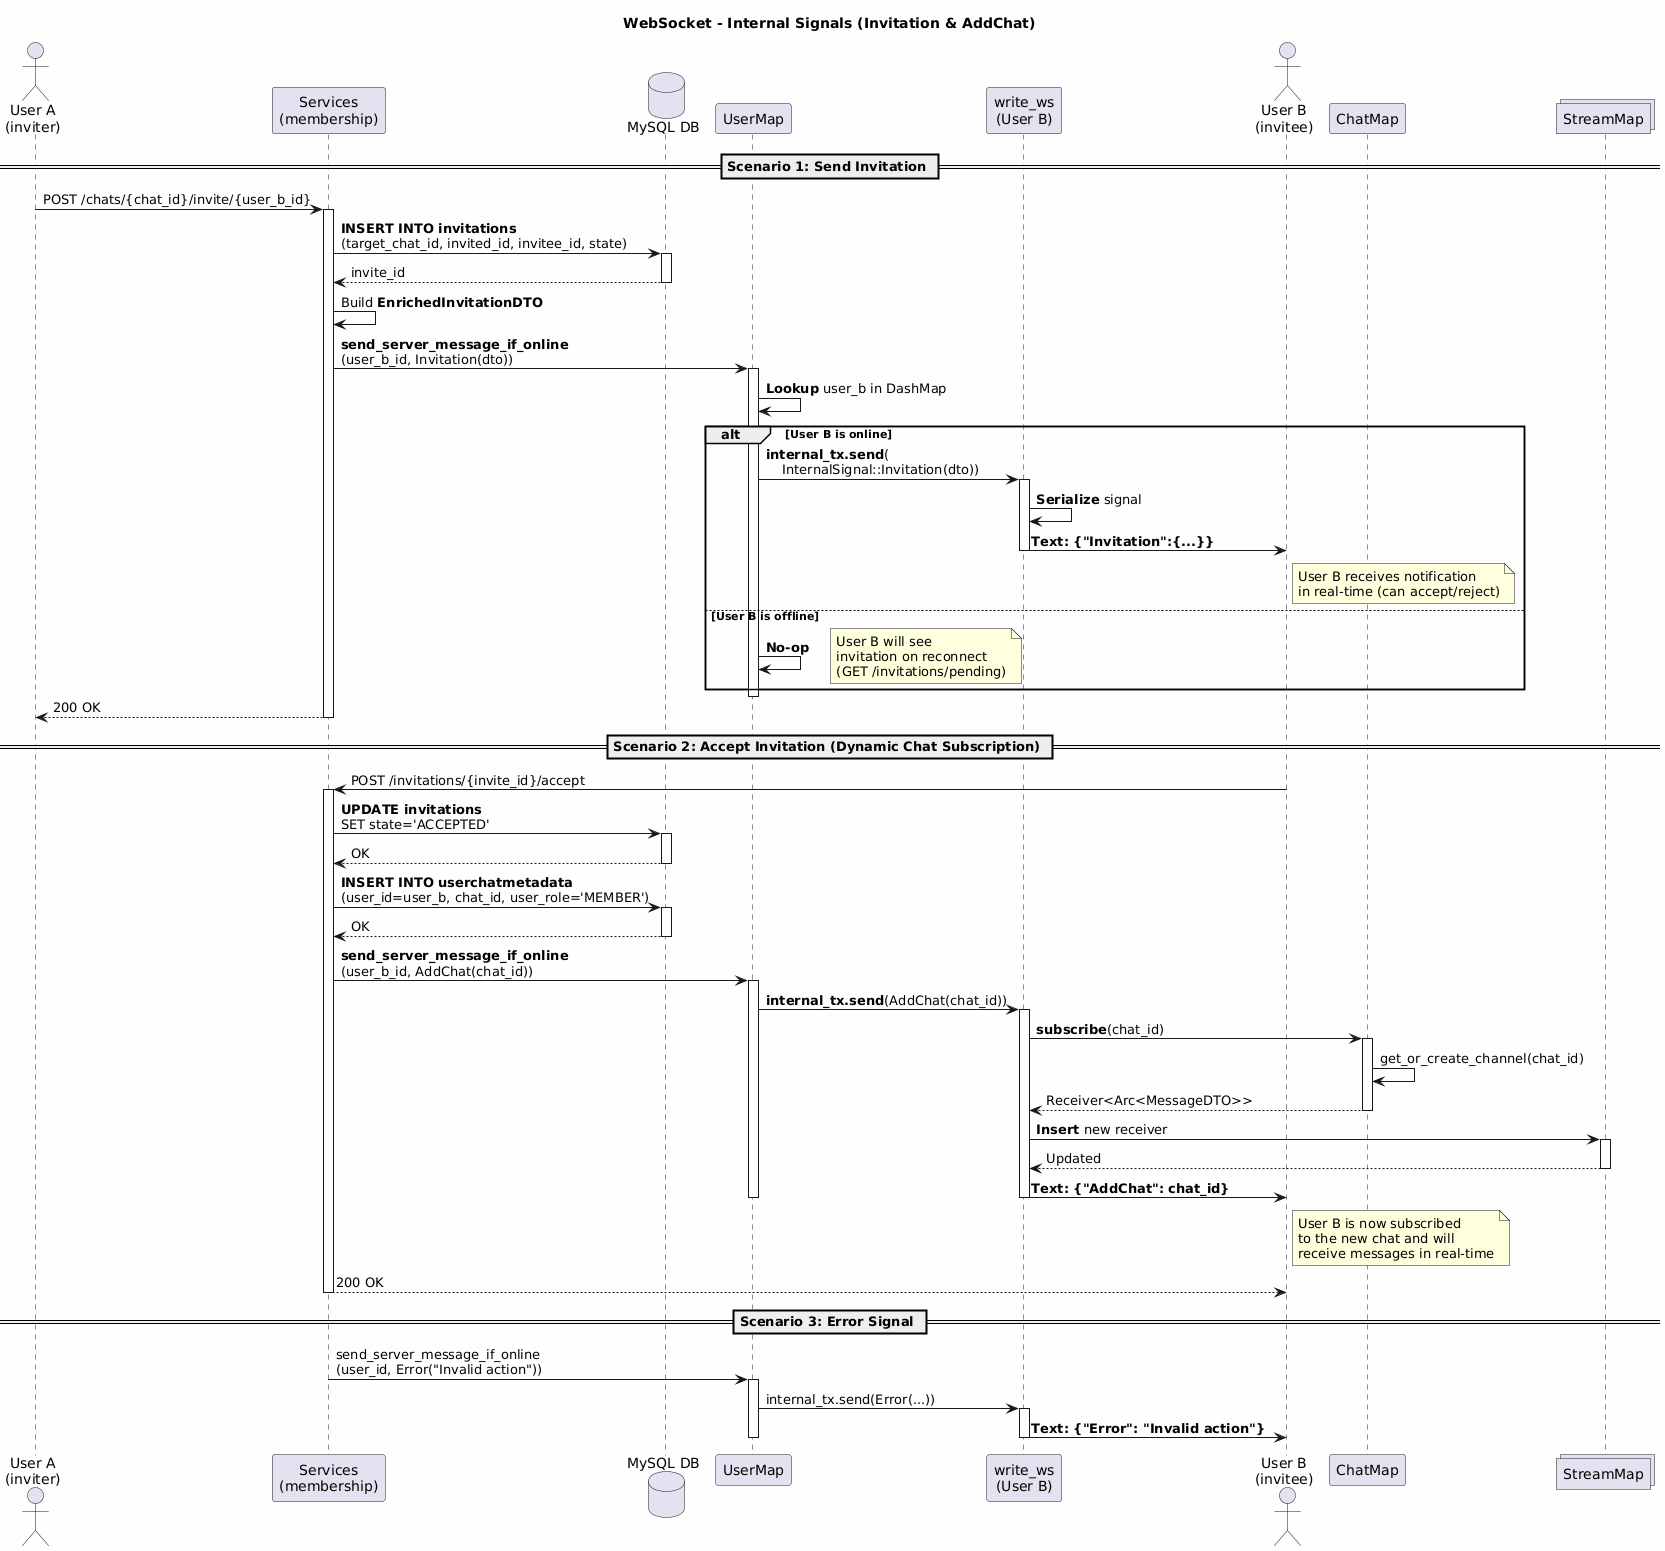

The diagram above was rendered by PlantUML. Its source (embedded in the PNG):
@startuml
skinparam backgroundColor #FEFEFE

title WebSocket - Internal Signals (Invitation & AddChat)

actor "User A\n(inviter)" as UserA
participant "Services\n(membership)" as Services
database "MySQL DB" as DB
participant "UserMap" as UMap
participant "write_ws\n(User B)" as WriteB
actor "User B\n(invitee)" as UserB
participant "ChatMap" as CMap
collections "StreamMap" as StreamMap

== Scenario 1: Send Invitation ==

UserA -> Services: POST /chats/{chat_id}/invite/{user_b_id}
activate Services

Services -> DB: **INSERT INTO invitations**\n(target_chat_id, invited_id, invitee_id, state)
activate DB
DB --> Services: invite_id
deactivate DB

Services -> Services: Build **EnrichedInvitationDTO**

Services -> UMap: **send_server_message_if_online**\n(user_b_id, Invitation(dto))
activate UMap

UMap -> UMap: **Lookup** user_b in DashMap

alt User B is online
    UMap -> WriteB: **internal_tx.send**(\n    InternalSignal::Invitation(dto))
    activate WriteB
    
    WriteB -> WriteB: **Serialize** signal
    WriteB -> UserB: **Text: {"Invitation":{...}}**
    
    note right of UserB
      User B receives notification
      in real-time (can accept/reject)
    end note
    
    deactivate WriteB
    
else User B is offline
    UMap -> UMap: **No-op**
    note right
      User B will see
      invitation on reconnect
      (GET /invitations/pending)
    end note
end

deactivate UMap
Services --> UserA: 200 OK
deactivate Services

== Scenario 2: Accept Invitation (Dynamic Chat Subscription) ==

UserB -> Services: POST /invitations/{invite_id}/accept
activate Services

Services -> DB: **UPDATE invitations**\nSET state='ACCEPTED'
activate DB
DB --> Services: OK
deactivate DB

Services -> DB: **INSERT INTO userchatmetadata**\n(user_id=user_b, chat_id, user_role='MEMBER')
activate DB
DB --> Services: OK
deactivate DB

Services -> UMap: **send_server_message_if_online**\n(user_b_id, AddChat(chat_id))
activate UMap

UMap -> WriteB: **internal_tx.send**(AddChat(chat_id))
activate WriteB

WriteB -> CMap: **subscribe**(chat_id)
activate CMap
CMap -> CMap: get_or_create_channel(chat_id)
CMap --> WriteB: Receiver<Arc<MessageDTO>>
deactivate CMap

WriteB -> StreamMap: **Insert** new receiver
activate StreamMap
StreamMap --> WriteB: Updated
deactivate StreamMap

WriteB -> UserB: **Text: {"AddChat": chat_id}**

note right of UserB
  User B is now subscribed
  to the new chat and will
  receive messages in real-time
end note

deactivate WriteB
deactivate UMap

Services --> UserB: 200 OK
deactivate Services

== Scenario 3: Error Signal ==

Services -> UMap: send_server_message_if_online\n(user_id, Error("Invalid action"))
activate UMap
UMap -> WriteB: internal_tx.send(Error(...))
activate WriteB
WriteB -> UserB: **Text: {"Error": "Invalid action"}**
deactivate WriteB
deactivate UMap
@enduml